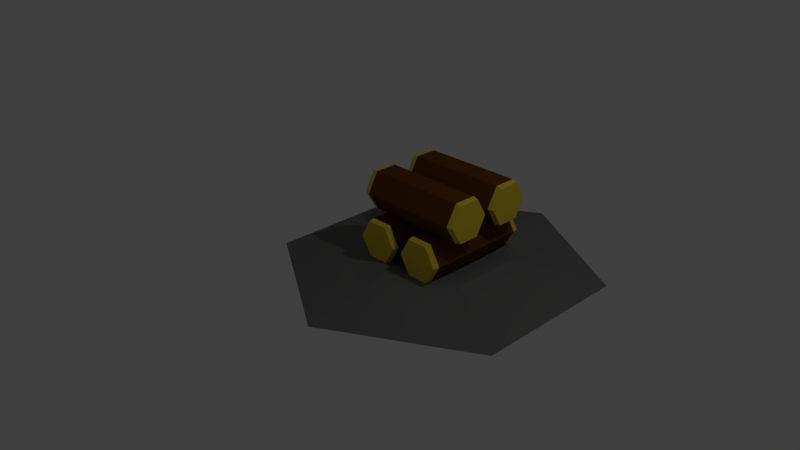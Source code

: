 # Source: Firepit.blend  (saved by Blender 2.77.0; exported with 4.5.12 LTS)
import bpy
from mathutils import Matrix  # noqa: F401  (used for matrix-valued properties, if any)

bpy.ops.wm.read_factory_settings(use_empty=True)
scene = bpy.context.scene
scene.name = 'Scene'

# ---- collections
col_collection_1 = bpy.data.collections.new('Collection 1'); scene.collection.children.link(col_collection_1)

# ---- materials (node trees are filled in below, after node groups)
mat_material_003 = bpy.data.materials.new('Material.003')
mat_material_003.alpha_threshold = 0.0
mat_material_003.use_transparent_shadow = False
mat_material_003.diffuse_color = (0.1626, 0.1626, 0.1626, 1.0)
mat_material_003.specular_color = (0.09463, 0.09463, 0.09463)
mat_material_003.roughness = 0.5
mat_material_001 = bpy.data.materials.new('Material.001')
mat_material_001.alpha_threshold = 0.0
mat_material_001.use_transparent_shadow = False
mat_material_001.diffuse_color = (0.8, 0.6137, 0.03628, 1.0)
mat_material_001.roughness = 0.5
mat_material_002 = bpy.data.materials.new('Material.002')
mat_material_002.alpha_threshold = 0.0
mat_material_002.use_transparent_shadow = False
mat_material_002.diffuse_color = (0.1376, 0.04655, 0.002375, 1.0)
mat_material_002.roughness = 0.5

# ---- material node trees

# ---- world
world_world = bpy.data.worlds.new('World'); scene.world = world_world
world_world.color = (0.05088, 0.05088, 0.05088)
world_world.use_sun_shadow = False
world_world.sun_shadow_jitter_overblur = 0.0
world_world.cycles.sampling_method = 'MANUAL'

# ---- cameras
cam_camera = bpy.data.cameras.new('Camera')
cam_camera.clip_end = 100.0
cam_camera.lens = 35.0
cam_camera.sensor_width = 32.0
cam_camera.sensor_height = 18.0
cam_camera.ortho_scale = 7.314
cam_camera.dof.focus_distance = 0.0
cam_camera.dof.aperture_fstop = 128.0

# ---- lights
light_lamp = bpy.data.lights.new('Lamp', 'POINT')
light_lamp.transmission_factor = 0.0
light_lamp.cutoff_distance = 30.0
light_lamp.energy = 100.0
light_lamp.shadow_buffer_clip_start = 1.001
light_lamp.shadow_soft_size = 0.1
light_lamp.shadow_maximum_resolution = 0.006
light_lamp.use_absolute_resolution = True

# ---- meshes
me_circle_006 = bpy.data.meshes.new('Circle.006')
me_circle_006.from_pydata([(0.0, 0.0, 0.0), (0.0, 1.0, 0.0198), (-0.866, 0.5, 0.0198), (-0.866, -0.5, 0.0198), (8.742e-08, -1.0, 0.0198), (0.866, -0.5, 0.0198), (0.866, 0.5, 0.0198), (-0.534, 0.3083, 0.07636), (6.529e-09, 0.6166, 0.07636), (-0.534, -0.3083, 0.07636), (6.043e-08, -0.6166, 0.07636), (0.534, -0.3083, 0.07636), (0.534, 0.3083, 0.07636), (-0.3885, 0.2243, 0.1173), (9.39e-09, 0.4486, 0.1173), (9.39e-09, -4.695e-09, 0.08529), (-0.3885, -0.2243, 0.1173), (4.861e-08, -0.4486, 0.1173), (0.3885, -0.2243, 0.1173), (0.3885, 0.2243, 0.1173)], [], [(0, 2, 1), (0, 3, 2), (0, 4, 3), (0, 5, 4), (0, 6, 5), (0, 1, 6), (7, 9, 16, 13), (9, 10, 17, 16), (10, 11, 18, 17), (11, 12, 19, 18), (8, 7, 13, 14), (12, 8, 14, 19), (5, 6, 12, 11), (4, 5, 11, 10), (3, 4, 10, 9), (2, 3, 9, 7), (6, 1, 8, 12), (1, 2, 7, 8), (15, 14, 13), (15, 13, 16), (15, 16, 17), (15, 17, 18), (15, 18, 19), (15, 19, 14)])
me_circle_006.materials.append(mat_material_003)
me_circle_006.use_remesh_preserve_volume = False
me_circle_006.use_remesh_preserve_attributes = False
me_circle_006.use_mirror_vertex_groups = False
me_circle_006.update()
me_circle_005 = bpy.data.meshes.new('Circle.005')
me_circle_005.from_pydata([(0.0, 0.0, 0.0), (0.0, 1.0, 0.0), (-0.866, 0.5, 0.0), (-0.866, -0.5, 0.0), (8.742e-08, -1.0, 0.0), (0.866, -0.5, 0.0), (0.866, 0.5, 0.0), (-0.866, 0.5, 4.34), (0.0, 1.0, 4.34), (0.0, 0.0, 4.34), (-0.866, -0.5, 4.34), (8.742e-08, -1.0, 4.34), (0.866, -0.5, 4.34), (0.866, 0.5, 4.34), (-0.9194, -0.5308, 0.2258), (-0.9194, -0.5308, 4.114), (-0.9194, 0.5308, 4.114), (-0.9194, 0.5308, 0.2258), (-1.509e-09, 1.062, 0.2258), (-1.509e-09, 1.062, 4.114), (0.9194, 0.5308, 4.114), (0.9194, 0.5308, 0.2258), (0.9194, -0.5308, 4.114), (0.9194, -0.5308, 0.2258), (9.13e-08, -1.062, 4.114), (9.13e-08, -1.062, 0.2258)], [], [(0, 2, 1), (0, 3, 2), (0, 4, 3), (0, 5, 4), (0, 6, 5), (0, 1, 6), (9, 8, 7), (9, 7, 10), (9, 10, 11), (9, 11, 12), (9, 12, 13), (9, 13, 8), (16, 15, 10, 7), (20, 19, 8, 13), (19, 16, 7, 8), (22, 20, 13, 12), (24, 22, 12, 11), (15, 24, 11, 10), (3, 4, 25, 14), (14, 25, 24, 15), (4, 5, 23, 25), (25, 23, 22, 24), (5, 6, 21, 23), (23, 21, 20, 22), (1, 2, 17, 18), (18, 17, 16, 19), (6, 1, 18, 21), (21, 18, 19, 20), (2, 3, 14, 17), (17, 14, 15, 16)])
me_circle_005.polygons.foreach_set('material_index', [0, 0, 0, 0, 0, 0, 0, 0, 0, 0, 0, 0, 0, 0, 0, 0, 0, 0, 0, 1, 0, 1, 0, 1, 0, 1, 0, 1, 0, 1])
me_circle_005.materials.append(mat_material_001)
me_circle_005.materials.append(mat_material_002)
me_circle_005.use_remesh_preserve_volume = False
me_circle_005.use_remesh_preserve_attributes = False
me_circle_005.use_mirror_vertex_groups = False
me_circle_005.update()
me_circle_002 = bpy.data.meshes.new('Circle.002')
me_circle_002.from_pydata([(0.0, 0.0, 0.0), (0.0, 1.0, 0.0), (-0.866, 0.5, 0.0), (-0.866, -0.5, 0.0), (8.742e-08, -1.0, 0.0), (0.866, -0.5, 0.0), (0.866, 0.5, 0.0), (-0.866, 0.5, 4.34), (0.0, 1.0, 4.34), (0.0, 0.0, 4.34), (-0.866, -0.5, 4.34), (8.742e-08, -1.0, 4.34), (0.866, -0.5, 4.34), (0.866, 0.5, 4.34), (-0.9194, -0.5308, 0.2258), (-0.9194, -0.5308, 4.114), (-0.9194, 0.5308, 4.114), (-0.9194, 0.5308, 0.2258), (-1.509e-09, 1.062, 0.2258), (-1.509e-09, 1.062, 4.114), (0.9194, 0.5308, 4.114), (0.9194, 0.5308, 0.2258), (0.9194, -0.5308, 4.114), (0.9194, -0.5308, 0.2258), (9.13e-08, -1.062, 4.114), (9.13e-08, -1.062, 0.2258)], [], [(0, 2, 1), (0, 3, 2), (0, 4, 3), (0, 5, 4), (0, 6, 5), (0, 1, 6), (9, 8, 7), (9, 7, 10), (9, 10, 11), (9, 11, 12), (9, 12, 13), (9, 13, 8), (16, 15, 10, 7), (20, 19, 8, 13), (19, 16, 7, 8), (22, 20, 13, 12), (24, 22, 12, 11), (15, 24, 11, 10), (3, 4, 25, 14), (14, 25, 24, 15), (4, 5, 23, 25), (25, 23, 22, 24), (5, 6, 21, 23), (23, 21, 20, 22), (1, 2, 17, 18), (18, 17, 16, 19), (6, 1, 18, 21), (21, 18, 19, 20), (2, 3, 14, 17), (17, 14, 15, 16)])
me_circle_002.polygons.foreach_set('material_index', [0, 0, 0, 0, 0, 0, 0, 0, 0, 0, 0, 0, 0, 0, 0, 0, 0, 0, 0, 1, 0, 1, 0, 1, 0, 1, 0, 1, 0, 1])
me_circle_002.materials.append(mat_material_001)
me_circle_002.materials.append(mat_material_002)
me_circle_002.use_remesh_preserve_volume = False
me_circle_002.use_remesh_preserve_attributes = False
me_circle_002.use_mirror_vertex_groups = False
me_circle_002.update()

# ---- objects
ob_circle = bpy.data.objects.new('Circle', me_circle_006)
ob_circle_003 = bpy.data.objects.new('Circle.003', me_circle_005)
ob_circle_002 = bpy.data.objects.new('Circle.002', me_circle_002)
ob_circle_000 = bpy.data.objects.new('Circle.000', me_circle_002)
ob_circle_001 = bpy.data.objects.new('Circle.001', me_circle_002)
ob_lamp = bpy.data.objects.new('Lamp', light_lamp)
ob_camera = bpy.data.objects.new('Camera', cam_camera)

# ---- transforms, parenting, visibility, modifiers, constraints
ob_circle.location = (0.6084, 0.5719, -0.1621)
ob_circle.scale = (2.119, 2.119, 2.119)
ob_circle.lineart.crease_threshold = 0.0
ob_circle_003.location = (-0.1234, 0.2825, 0.8463)
ob_circle_003.rotation_euler = (1.571, 0.5238, 1.571)
ob_circle_003.scale = (0.2789, 0.2789, 0.3454)
ob_circle_003.lineart.crease_threshold = 0.0
ob_circle_002.location = (-0.1234, 0.9855, 0.8463)
ob_circle_002.rotation_euler = (1.571, 0.5238, 1.571)
ob_circle_002.scale = (0.2789, 0.2789, 0.3454)
ob_circle_002.lineart.crease_threshold = 0.0
ob_circle_000.location = (0.9558, 1.342, 0.3265)
ob_circle_000.rotation_euler = (1.571, 0.5238, 7.746e-08)
ob_circle_000.scale = (0.2789, 0.2789, 0.3454)
ob_circle_000.lineart.crease_threshold = 0.0
ob_circle_001.location = (0.2578, 1.342, 0.3265)
ob_circle_001.rotation_euler = (1.571, 0.5238, 7.746e-08)
ob_circle_001.scale = (0.2789, 0.2789, 0.3454)
ob_circle_001.lineart.crease_threshold = 0.0
ob_lamp.location = (4.076, 1.005, 5.904)
ob_lamp.rotation_euler = (0.6503, 0.05522, 1.866)
ob_lamp.lock_rotations_4d = False
ob_lamp.empty_display_type = 'ARROWS'
ob_lamp.color = (0.0, 0.0, 0.0, 0.0)
ob_lamp.lineart.crease_threshold = 0.0
ob_camera.location = (7.481, -6.508, 5.344)
ob_camera.rotation_euler = (1.109, 0.01082, 0.8149)
ob_camera.lock_rotations_4d = False
ob_camera.empty_display_type = 'ARROWS'
ob_camera.color = (0.0, 0.0, 0.0, 0.0)
ob_camera.display_type = 'WIRE'
ob_camera.lineart.crease_threshold = 0.0

# ---- collection membership
col_collection_1.objects.link(ob_circle)
col_collection_1.objects.link(ob_circle_003)
col_collection_1.objects.link(ob_circle_002)
col_collection_1.objects.link(ob_circle_000)
col_collection_1.objects.link(ob_circle_001)
col_collection_1.objects.link(ob_lamp)
col_collection_1.objects.link(ob_camera)

# ---- scene / render settings (as saved in the file)
scene.camera = ob_camera
scene.frame_start = 1; scene.frame_end = 250; scene.frame_set(1)
scene.render.engine = 'BLENDER_EEVEE_NEXT'
scene.render.resolution_percentage = 50
scene.render.dither_intensity = 0.0
scene.cycles.use_denoising = False
scene.cycles.samples = 128
scene.cycles.sampling_pattern = 'TABULATED_SOBOL'
scene.cycles.light_sampling_threshold = 0.0
scene.cycles.use_adaptive_sampling = False
scene.cycles.use_light_tree = False
scene.cycles.blur_glossy = 0.0
scene.cycles.sample_clamp_indirect = 0.0
scene.view_settings.view_transform = 'Standard'
bpy.context.view_layer.update()
